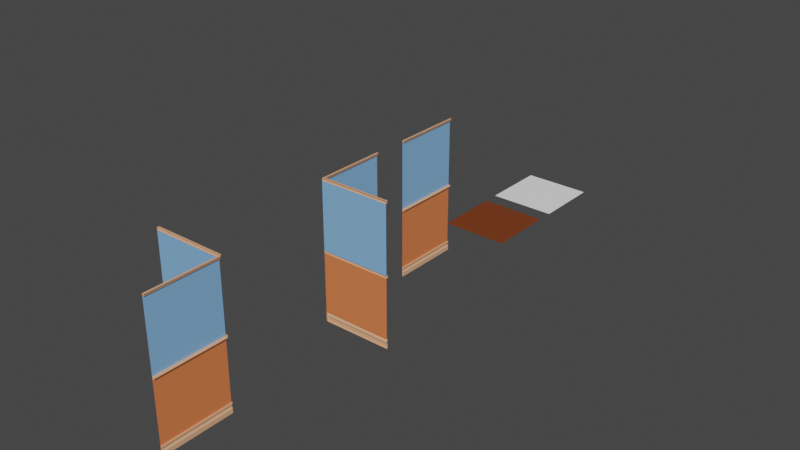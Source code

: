 # Source: houseParts.blend  (saved by Blender 3.6.13; exported with 4.5.12 LTS)
import bpy
from mathutils import Matrix  # noqa: F401  (used for matrix-valued properties, if any)

bpy.ops.wm.read_factory_settings(use_empty=True)
scene = bpy.context.scene
scene.name = 'Scene'

# ---- collections
col_parts = bpy.data.collections.new('Parts'); scene.collection.children.link(col_parts)
col_entryway = bpy.data.collections.new('EntryWay'); scene.collection.children.link(col_entryway)

# ---- materials (node trees are filled in below, after node groups)
mat_floor = bpy.data.materials.new('floor')
mat_floor.use_backface_culling = True
mat_floor.use_transparent_shadow = False
mat_ceiling = bpy.data.materials.new('ceiling')
mat_ceiling.use_backface_culling = True
mat_ceiling.use_transparent_shadow = False
mat_wallwoodtrim = bpy.data.materials.new('wallWoodTrim')
mat_wallwoodtrim.use_backface_culling = True
mat_wallwoodtrim.use_transparent_shadow = False
mat_wallbottom = bpy.data.materials.new('WallBottom')
mat_wallbottom.use_backface_culling = True
mat_wallbottom.use_transparent_shadow = False
mat_walltop = bpy.data.materials.new('WallTop')
mat_walltop.use_backface_culling = True
mat_walltop.use_transparent_shadow = False

# ---- material node trees
mat_floor.use_nodes = True; mat_floor.node_tree.nodes.clear()
_N = mat_floor.node_tree.nodes; _L = mat_floor.node_tree.links
n0 = _N.new('ShaderNodeBsdfPrincipled'); n0.name = 'Principled BSDF'; n0.location = (10, 300)
n0.distribution = 'GGX'
n0.subsurface_method = 'RANDOM_WALK_SKIN'
n0.inputs[0].default_value = (0.196, 0.04197, 0.008395, 1.0)
n0.inputs[3].default_value = 1.45
n0.inputs[27].default_value = (0.0, 0.0, 0.0, 1.0)
n0.inputs[28].default_value = 1.0
n1 = _N.new('ShaderNodeOutputMaterial'); n1.name = 'Material Output'; n1.location = (300, 300)
_L.new(n0.outputs[0], n1.inputs[0])
n1.is_active_output = True
mat_ceiling.use_nodes = True; mat_ceiling.node_tree.nodes.clear()
_N = mat_ceiling.node_tree.nodes; _L = mat_ceiling.node_tree.links
n0 = _N.new('ShaderNodeBsdfPrincipled'); n0.name = 'Principled BSDF'; n0.location = (10, 300)
n0.distribution = 'GGX'
n0.subsurface_method = 'RANDOM_WALK_SKIN'
n0.inputs[0].default_value = (1.0, 1.0, 1.0, 1.0)
n0.inputs[3].default_value = 1.45
n0.inputs[27].default_value = (0.0, 0.0, 0.0, 1.0)
n0.inputs[28].default_value = 1.0
n1 = _N.new('ShaderNodeOutputMaterial'); n1.name = 'Material Output'; n1.location = (300, 300)
_L.new(n0.outputs[0], n1.inputs[0])
n1.is_active_output = True
mat_wallwoodtrim.use_nodes = True; mat_wallwoodtrim.node_tree.nodes.clear()
_N = mat_wallwoodtrim.node_tree.nodes; _L = mat_wallwoodtrim.node_tree.links
n0 = _N.new('ShaderNodeBsdfPrincipled'); n0.name = 'Principled BSDF'; n0.location = (10, 300)
n0.distribution = 'GGX'
n0.subsurface_method = 'RANDOM_WALK_SKIN'
n0.inputs[0].default_value = (0.8, 0.4157, 0.2352, 1.0)
n0.inputs[3].default_value = 1.45
n0.inputs[27].default_value = (0.0, 0.0, 0.0, 1.0)
n0.inputs[28].default_value = 1.0
n1 = _N.new('ShaderNodeOutputMaterial'); n1.name = 'Material Output'; n1.location = (300, 300)
_L.new(n0.outputs[0], n1.inputs[0])
n1.is_active_output = True
mat_wallbottom.use_nodes = True; mat_wallbottom.node_tree.nodes.clear()
_N = mat_wallbottom.node_tree.nodes; _L = mat_wallbottom.node_tree.links
n0 = _N.new('ShaderNodeBsdfPrincipled'); n0.name = 'Principled BSDF'; n0.location = (10, 300)
n0.distribution = 'GGX'
n0.subsurface_method = 'RANDOM_WALK_SKIN'
n0.inputs[0].default_value = (0.8, 0.2058, 0.06885, 1.0)
n0.inputs[3].default_value = 1.45
n0.inputs[27].default_value = (0.0, 0.0, 0.0, 1.0)
n0.inputs[28].default_value = 1.0
n1 = _N.new('ShaderNodeOutputMaterial'); n1.name = 'Material Output'; n1.location = (300, 300)
_L.new(n0.outputs[0], n1.inputs[0])
n1.is_active_output = True
mat_walltop.use_nodes = True; mat_walltop.node_tree.nodes.clear()
_N = mat_walltop.node_tree.nodes; _L = mat_walltop.node_tree.links
n0 = _N.new('ShaderNodeBsdfPrincipled'); n0.name = 'Principled BSDF'; n0.location = (10, 300)
n0.distribution = 'GGX'
n0.subsurface_method = 'RANDOM_WALK_SKIN'
n0.inputs[0].default_value = (0.2297, 0.4669, 0.8, 1.0)
n0.inputs[3].default_value = 1.45
n0.inputs[27].default_value = (0.0, 0.0, 0.0, 1.0)
n0.inputs[28].default_value = 1.0
n1 = _N.new('ShaderNodeOutputMaterial'); n1.name = 'Material Output'; n1.location = (300, 300)
_L.new(n0.outputs[0], n1.inputs[0])
n1.is_active_output = True

# ---- world
world_world = bpy.data.worlds.new('World'); scene.world = world_world
world_world.use_nodes = True; world_world.node_tree.nodes.clear()
_N = world_world.node_tree.nodes; _L = world_world.node_tree.links
n0 = _N.new('ShaderNodeOutputWorld'); n0.name = 'World Output'; n0.location = (300, 300)
n1 = _N.new('ShaderNodeBackground'); n1.name = 'Background'; n1.location = (10, 300)
n1.inputs[0].default_value = (0.05088, 0.05088, 0.05088, 1.0)
_L.new(n1.outputs[0], n0.inputs[0])
n0.is_active_output = True
world_world.color = (0.05088, 0.05088, 0.05088)
world_world.use_sun_shadow = False
world_world.sun_shadow_jitter_overblur = 0.0

# ---- meshes
me_plane = bpy.data.meshes.new('Plane')
me_plane.from_pydata([(-1.0, -1.0, 0.0), (1.0, -1.0, 0.0), (-1.0, 1.0, 0.0), (1.0, 1.0, 0.0)], [], [(0, 1, 3, 2)])
_uv = me_plane.uv_layers.new(name='UVMap')
_uv.uv.foreach_set('vector', [0.0, 0.0, 1.0, 0.0, 1.0, 1.0, 0.0, 1.0])
me_plane.materials.append(mat_floor)
me_plane.update()
me_plane_001 = bpy.data.meshes.new('Plane.001')
me_plane_001.from_pydata([(-1.0, -1.0, 0.0), (1.0, -1.0, 0.0), (-1.0, 1.0, 0.0), (1.0, 1.0, 0.0)], [], [(0, 2, 3, 1)])
_uv = me_plane_001.uv_layers.new(name='UVMap')
_uv.uv.foreach_set('vector', [0.0, 0.0, 0.0, 1.0, 1.0, 1.0, 1.0, 0.0])
me_plane_001.materials.append(mat_ceiling)
me_plane_001.update()
me_plane_002 = bpy.data.meshes.new('Plane.002')
me_plane_002.from_pydata([(-3.0, -1.0, 1.51e-07), (1.0, -1.0, 0.0), (-3.0, 1.0, 1.51e-07), (1.0, 1.0, 0.0), (-0.9659, -1.0, 0.04714), (-1.034, -1.0, 0.04714), (-0.9659, -1.0, 7.421e-08), (-1.034, -1.0, 7.678e-08), (-1.034, 1.0, 7.678e-08), (-0.9659, 1.0, 7.421e-08), (-0.9659, 1.0, 0.04714), (-1.034, 1.0, 0.04714), (0.7302, -1.0, 1.019e-08), (0.7302, 1.0, 1.019e-08), (-2.935, -1.0, 1.485e-07), (-2.935, 1.0, 1.485e-07), (-3.0, 1.0, 0.0633), (-3.0, -1.0, 0.03304), (1.0, -1.0, 0.03304), (1.0, 1.0, 0.03304), (0.7302, -1.0, 0.03304), (-2.935, 1.0, 0.03304), (0.7302, 1.0, 0.03304), (-2.935, -1.0, 0.03304), (0.879, -1.0, 4.566e-09), (0.773, -1.0, 8.569e-09), (0.8437, -1.0, 5.9e-09), (0.8084, -1.0, 7.234e-09), (0.773, 1.0, 8.569e-09), (0.879, 1.0, 4.566e-09), (0.8084, 1.0, 7.234e-09), (0.8437, 1.0, 5.9e-09), (0.879, -1.0, 0.03304), (0.773, -1.0, 0.03304), (0.8437, -1.0, 0.008247), (0.8084, -1.0, 0.008247), (0.773, 1.0, 0.03304), (0.879, 1.0, 0.03304), (0.8084, 1.0, 0.008247), (0.8437, 1.0, 0.008247), (-3.0, -1.0, 1.51e-07), (1.0, -1.0, 0.0), (-0.9659, -1.0, 0.04714), (-1.034, -1.0, 0.04714), (-0.9659, -1.0, 7.421e-08), (-1.034, -1.0, 7.678e-08), (0.7302, -1.0, 1.019e-08), (-2.935, -1.0, 1.485e-07), (-3.0, -1.0, 0.0633), (1.0, -1.0, 0.03304), (0.7302, -1.0, 0.03304), (-2.935, -1.0, 0.03304), (0.879, -1.0, 0.03304), (0.8437, -1.0, 0.008247), (0.8084, -1.0, 0.008247), (0.773, -1.0, 0.03304), (-1.029, -1.0, 0.05356), (-0.9967, -1.0, 0.0628), (-1.02, -1.0, 0.0616), (-1.008, -1.0, 0.06499), (-1.029, 1.0, 0.0537), (-0.9968, 1.0, 0.06285), (-1.02, 1.0, 0.06168), (-1.008, 1.0, 0.06503), (-0.9966, -1.0, 7.637e-08), (-1.029, -1.0, 8.009e-08), (-1.008, -1.0, 7.823e-08), (-1.02, -1.0, 7.916e-08), (-1.029, 1.0, 7.637e-08), (-0.9967, 1.0, 7.451e-08), (-1.02, 1.0, 7.637e-08), (-1.008, 1.0, 7.637e-08), (-0.9967, -1.0, 0.06284), (-1.029, -1.0, 0.05374), (-1.008, -1.0, 0.06503), (-1.02, -1.0, 0.0617), (-2.983, 1.0, 1.504e-07), (-2.95, 1.0, 1.491e-07), (-2.972, 1.0, 1.499e-07), (-2.961, 1.0, 1.495e-07), (-2.95, -1.0, 1.491e-07), (-2.983, -1.0, 1.504e-07), (-2.961, -1.0, 1.495e-07), (-2.972, -1.0, 1.5e-07), (-2.983, 1.0, 0.0503), (-2.95, 1.0, 0.03549), (-2.973, 1.0, 0.04387), (-2.961, 1.0, 0.03845), (-2.983, -1.0, 0.03304), (-2.95, -1.0, 0.03304), (-2.972, -1.0, 0.03304), (-2.961, -1.0, 0.03304), (-2.95, -1.0, 0.03549), (-2.983, -1.0, 0.05032), (-2.961, -1.0, 0.03846), (-2.973, -1.0, 0.04388)], [], [(47, 45, 8, 15), (9, 69, 61, 10), (42, 10, 61, 72), (40, 0, 17, 48), (68, 8, 11, 60), (45, 7, 5, 43), (44, 9, 10, 42), (44, 46, 13, 9), (41, 3, 19, 49), (50, 55, 36, 22), (89, 23, 51, 92), (12, 25, 33, 20), (46, 12, 20, 50), (15, 77, 85, 21), (47, 15, 21, 51), (0, 81, 88, 17), (3, 29, 37, 19), (52, 49, 19, 37), (28, 13, 22, 36), (28, 36, 38, 30), (30, 38, 39, 31), (31, 39, 37, 29), (24, 32, 34, 26), (26, 34, 35, 27), (27, 35, 33, 25), (52, 37, 39, 53), (53, 39, 38, 54), (54, 38, 36, 55), (24, 1, 18, 32), (35, 54, 55, 33), (34, 53, 54, 35), (32, 52, 53, 34), (32, 18, 49, 52), (14, 47, 51, 23), (13, 46, 50, 22), (17, 88, 93, 48), (20, 33, 55, 50), (1, 41, 49, 18), (6, 12, 46, 44), (6, 44, 42, 4), (8, 45, 43, 11), (2, 40, 48, 16), (64, 6, 4, 57), (14, 7, 45, 47), (7, 65, 56, 5), (56, 73, 43, 5), (73, 60, 11, 43), (73, 56, 58, 75), (75, 58, 59, 74), (74, 59, 57, 72), (64, 57, 59, 66), (66, 59, 58, 67), (67, 58, 56, 65), (68, 60, 62, 70), (70, 62, 63, 71), (71, 63, 61, 69), (60, 73, 75, 62), (62, 75, 74, 63), (63, 74, 72, 61), (4, 42, 72, 57), (48, 93, 84, 16), (80, 14, 23, 89), (92, 51, 21, 85), (89, 92, 94, 91), (91, 94, 95, 90), (90, 95, 93, 88), (80, 89, 91, 82), (82, 91, 90, 83), (83, 90, 88, 81), (76, 84, 86, 78), (78, 86, 87, 79), (79, 87, 85, 77), (92, 85, 87, 94), (94, 87, 86, 95), (95, 86, 84, 93), (76, 2, 16, 84)])
me_plane_002.polygons.foreach_set('material_index', [2, 0, 0, 0, 0, 0, 0, 1, 0, 0, 0, 0, 0, 0, 0, 0, 0, 0, 0, 0, 0, 0, 0, 0, 0, 0, 0, 0, 0, 0, 0, 0, 0, 0, 0, 0, 0, 0, 0, 0, 0, 0, 0, 0, 0, 0, 0, 0, 0, 0, 0, 0, 0, 0, 0, 0, 0, 0, 0, 0, 0, 0, 0, 0, 0, 0, 0, 0, 0, 0, 0, 0, 0, 0, 0, 0])
_uv = me_plane_002.uv_layers.new(name='UVMap')
_uv.uv.foreach_set('vector', [-0.9674, 0.0, -0.01704, 0.0, -0.01704, 1.0, -0.9674, 1.0, 0.01704, 1.0, 0.001594, 1.0, 0.001619, 1.0, 0.01704, 1.0, 0.01704, 0.0, 0.01704, 1.0, 0.001619, 1.0, 0.001632, 0.0, -1.0, 0.0, -1.0, 0.0, -1.0, 0.0, -1.0, 0.0, -0.01463, 1.0, -0.01704, 1.0, -0.01704, 1.0, -0.01454, 1.0, -0.01704, 0.0, -0.01704, 0.0, -0.01704, 0.0, -0.01704, 0.0, 0.01704, 0.0, 0.01704, 1.0, 0.01704, 1.0, 0.01704, 0.0, 0.01704, 0.0, 0.8651, 0.0, 0.8651, 1.0, 0.01704, 1.0, 1.0, 0.0, 1.0, 1.0, 1.0, 1.0, 1.0, 0.0, 0.8651, 0.0, 0.8865, 0.0, 0.8865, 1.0, 0.8651, 1.0, -0.9752, 0.0, -0.9674, 0.0, -0.9674, 0.0, -0.9752, 0.0, 0.8651, 0.0, 0.8865, 0.0, 0.8865, 0.0, 0.8651, 0.0, 0.8651, 0.0, 0.8651, 0.0, 0.8651, 0.0, 0.8651, 0.0, -0.9674, 1.0, -0.9752, 1.0, -0.9752, 1.0, -0.9674, 1.0, -0.9674, 0.0, -0.9674, 1.0, -0.9674, 1.0, -0.9674, 0.0, -1.0, 0.0, -0.9917, 0.0, -0.9916, 0.0, -1.0, 0.0, 1.0, 1.0, 0.9395, 1.0, 0.9395, 1.0, 1.0, 1.0, 0.9395, 0.0, 1.0, 0.0, 1.0, 1.0, 0.9395, 1.0, 0.8865, 1.0, 0.8651, 1.0, 0.8651, 1.0, 0.8865, 1.0, 0.8865, 1.0, 0.8865, 1.0, 0.9042, 1.0, 0.9042, 1.0, 0.9042, 1.0, 0.9042, 1.0, 0.9218, 1.0, 0.9218, 1.0, 0.9218, 1.0, 0.9218, 1.0, 0.9395, 1.0, 0.9395, 1.0, 0.9395, 0.0, 0.9395, 0.0, 0.9218, 0.0, 0.9218, 0.0, 0.9218, 0.0, 0.9218, 0.0, 0.9042, 0.0, 0.9042, 0.0, 0.9042, 0.0, 0.9042, 0.0, 0.8865, 0.0, 0.8865, 0.0, 0.9395, 0.0, 0.9395, 1.0, 0.9218, 1.0, 0.9218, 0.0, 0.9218, 0.0, 0.9218, 1.0, 0.9042, 1.0, 0.9042, 0.0, 0.9042, 0.0, 0.9042, 1.0, 0.8865, 1.0, 0.8865, 0.0, 0.9395, 0.0, 1.0, 0.0, 1.0, 0.0, 0.9395, 0.0, 0.9042, 0.0, 0.9042, 0.0, 0.8865, 0.0, 0.8865, 0.0, 0.9218, 0.0, 0.9218, 0.0, 0.9042, 0.0, 0.9042, 0.0, 0.9395, 0.0, 0.9395, 0.0, 0.9218, 0.0, 0.9218, 0.0, 0.9395, 0.0, 1.0, 0.0, 1.0, 0.0, 0.9395, 0.0, -0.9674, 0.0, -0.9674, 0.0, -0.9674, 0.0, -0.9674, 0.0, 0.8651, 1.0, 0.8651, 0.0, 0.8651, 0.0, 0.8651, 1.0, -1.0, 0.0, -0.9916, 0.0, -0.9916, 0.0, -1.0, 0.0, 0.8651, 0.0, 0.8865, 0.0, 0.8865, 0.0, 0.8651, 0.0, 1.0, 0.0, 1.0, 0.0, 1.0, 0.0, 1.0, 0.0, 0.01704, 0.0, 0.8651, 0.0, 0.8651, 0.0, 0.01704, 0.0, 0.01704, 0.0, 0.01704, 0.0, 0.01704, 0.0, 0.01704, 0.0, -0.01704, 1.0, -0.01704, 0.0, -0.01704, 0.0, -0.01704, 1.0, -1.0, 1.0, -1.0, 0.0, -1.0, 0.0, -1.0, 1.0, 0.001482, 0.0, 0.01704, 0.0, 0.01704, 0.0, 0.00167, 0.0, -0.9674, 0.0, -0.01704, 0.0, -0.01704, 0.0, -0.9674, 0.0, -0.01704, 0.0, -0.01469, 0.0, -0.0146, 0.0, -0.01704, 0.0, 0.0, 0.0, -0.01453, 0.0, -0.01704, 0.0, -0.01704, 0.0, -0.01453, 0.0, -0.01454, 1.0, -0.01704, 1.0, -0.01704, 0.0, -0.01453, 0.0, 0.0, 0.0, -0.004912, 0.0, -0.005435, 0.0, -0.005435, 0.0, -0.004912, 0.0, -0.001935, 0.0, -0.001593, 0.0, -0.001593, 0.0, -0.001935, 0.0, 0.0, 0.0, 0.001632, 0.0, 0.001482, 0.0, 0.00167, 0.0, -0.001935, 0.0, -0.004612, 0.0, -0.004612, 0.0, -0.001935, 0.0, -0.004912, 0.0, -0.0103, 0.0, -0.0103, 0.0, -0.004912, 0.0, -0.0146, 0.0, -0.01469, 0.0, -0.01463, 1.0, -0.01454, 1.0, -0.01034, 1.0, -0.009854, 1.0, -0.009854, 1.0, -0.01034, 1.0, -0.003541, 1.0, -0.003827, 1.0, -0.003827, 1.0, -0.003541, 1.0, 0.001619, 1.0, 0.001594, 1.0, -0.01454, 1.0, -0.01453, 0.0, -0.005435, 0.0, -0.01034, 1.0, -0.01034, 1.0, -0.005435, 0.0, -0.001593, 0.0, -0.003541, 1.0, -0.003541, 1.0, -0.001593, 0.0, 0.001632, 0.0, 0.001619, 1.0, 0.01704, 0.0, 0.01704, 0.0, 0.001632, 0.0, 0.0, 0.0, -1.0, 0.0, -0.9916, 0.0, -0.9916, 1.0, -1.0, 1.0, -0.9752, 0.0, -0.9674, 0.0, -0.9674, 0.0, -0.9752, 0.0, -0.9752, 0.0, -0.9674, 0.0, -0.9674, 1.0, -0.9752, 1.0, -0.9752, 0.0, -0.9752, 0.0, -0.9805, 0.0, -0.9807, 0.0, -0.9807, 0.0, -0.9805, 0.0, -0.9867, 0.0, -0.9862, 0.0, -0.9862, 0.0, -0.9867, 0.0, -0.9916, 0.0, -0.9916, 0.0, -0.9752, 0.0, -0.9752, 0.0, -0.9807, 0.0, -0.9807, 0.0, -0.9807, 0.0, -0.9807, 0.0, -0.9862, 0.0, -0.9862, 0.0, -0.9862, 0.0, -0.9862, 0.0, -0.9916, 0.0, -0.9917, 0.0, -0.9916, 1.0, -0.9916, 1.0, -0.9867, 1.0, -0.9861, 1.0, -0.9861, 1.0, -0.9867, 1.0, -0.9805, 1.0, -0.9806, 1.0, -0.9806, 1.0, -0.9805, 1.0, -0.9752, 1.0, -0.9752, 1.0, -0.9752, 0.0, -0.9752, 1.0, -0.9805, 1.0, -0.9805, 0.0, -0.9805, 0.0, -0.9805, 1.0, -0.9867, 1.0, -0.9867, 0.0, -0.9867, 0.0, -0.9867, 1.0, -0.9916, 1.0, -0.9916, 0.0, -0.9916, 1.0, -1.0, 1.0, -1.0, 1.0, -0.9916, 1.0])
me_plane_002.materials.append(mat_wallwoodtrim)
me_plane_002.materials.append(mat_wallbottom)
me_plane_002.materials.append(mat_walltop)
me_plane_002.update()

# ---- objects
ob_ground = bpy.data.objects.new('Ground', me_plane)
ob_roof = bpy.data.objects.new('roof', me_plane_001)
ob_wall_straight = bpy.data.objects.new('wall_straight', me_plane_002)
ob_wall_cornerin = bpy.data.objects.new('wall_cornerIn', me_plane_002)
ob_wall_cornerinb = bpy.data.objects.new('wall_cornerInB', me_plane_002)
ob_wall_cornerout = bpy.data.objects.new('wall_CornerOut', me_plane_002)
ob_wall_straight_001 = bpy.data.objects.new('wall_straight.001', me_plane_002)

# ---- transforms, parenting, visibility, modifiers, constraints
ob_ground.location = (0.0, 0.0, 0.0)
ob_roof.location = (0.0, 2.479, 0.0)
ob_wall_straight.location = (0.0, -3.287, 1.0)
ob_wall_straight.rotation_euler = (-0.0, 1.571, 0.0)
ob_wall_cornerin.location = (0.0, -6.287, 1.0)
ob_wall_cornerin.rotation_euler = (-0.0, 1.571, 0.0)
ob_wall_cornerinb.parent = ob_wall_cornerin
ob_wall_cornerinb.matrix_parent_inverse = Matrix(((7.55e-08, -0.0, -1.0, 1.0), (-0.0, 1.0, 0.0, 6.287), (1.0, 0.0, 7.55e-08, -7.55e-08), (-0.0, -0.0, -0.0, 1.0)))
ob_wall_cornerinb.location = (1.0, -7.287, 1.0)
ob_wall_cornerinb.rotation_euler = (-1.571, 1.571, 0.0)
ob_wall_cornerout.location = (0.0, -11.45, 1.0)
ob_wall_cornerout.rotation_euler = (-1.571, 1.571, 0.0)
ob_wall_straight_001.parent = ob_wall_cornerout
ob_wall_straight_001.matrix_parent_inverse = Matrix(((7.55e-08, -4.235e-22, -1.0, 1.0), (-1.0, 7.55e-08, -7.55e-08, 9.396e-07), (7.55e-08, 1.0, 5.7e-15, 11.45), (-0.0, 0.0, -0.0, 1.0)))
ob_wall_straight_001.location = (1.0, -12.45, 1.0)
ob_wall_straight_001.rotation_euler = (-0.0, 1.571, 0.0)

# ---- collection membership
col_parts.objects.link(ob_ground)
col_parts.objects.link(ob_roof)
col_parts.objects.link(ob_wall_straight)
col_parts.objects.link(ob_wall_cornerin)
col_parts.objects.link(ob_wall_cornerinb)
col_parts.objects.link(ob_wall_cornerout)
col_parts.objects.link(ob_wall_straight_001)

# ---- scene / render settings (as saved in the file)
scene.frame_start = 1; scene.frame_end = 250; scene.frame_set(1)
scene.render.engine = 'BLENDER_EEVEE_NEXT'
scene.cycles.sampling_pattern = 'TABULATED_SOBOL'
scene.view_settings.view_transform = 'Filmic'
bpy.context.view_layer.update()

# ---- added for rendering (the .blend has no active camera and no usable light): camera, sun
cam_auto = bpy.data.cameras.new('AutoCamera')
cam_auto.lens = 50.0
cam_auto.sensor_width = 36.0
cam_auto.clip_end = 1000.0
ob_auto_camera = bpy.data.objects.new('AutoCamera', cam_auto)
scene.collection.objects.link(ob_auto_camera)
ob_auto_camera.location = (16.8282, -24.5775, 15.0626)
ob_auto_camera.rotation_euler = (1.09748, -7.21219e-08, 0.694738)
scene.camera = ob_auto_camera
light_auto_sun = bpy.data.lights.new('AutoSun', 'SUN')
light_auto_sun.energy = 3.0
light_auto_sun.angle = 0.0523599
ob_auto_sun = bpy.data.objects.new('AutoSun', light_auto_sun)
scene.collection.objects.link(ob_auto_sun)
ob_auto_sun.rotation_euler = (0.872665, 0.174533, 0.523599)
bpy.context.view_layer.update()
